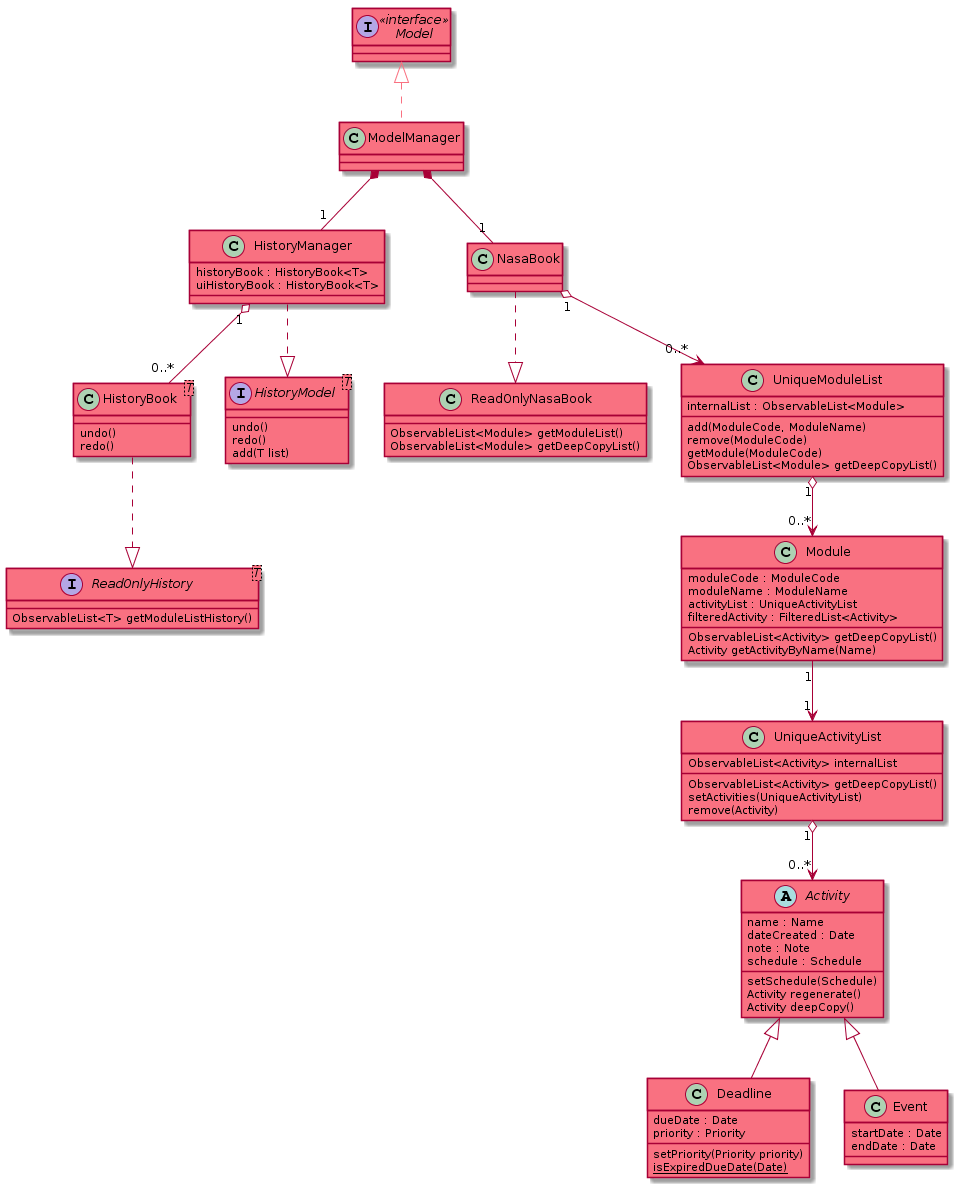

The diagram above was rendered by PlantUML. Its source (embedded in the PNG):
@startuml


interface Model <<interface>> #F97181

class HistoryBook<T> #F97181 {
	undo()
	redo()
}

class HistoryManager #F97181  {
	historyBook : HistoryBook<T>
	uiHistoryBook : HistoryBook<T>
}

interface HistoryModel<T> #F97181  {
	undo()
	redo()
	add(T list)
}

interface ReadOnlyHistory<T> #F97181  {
	ObservableList<T> getModuleListHistory()
}

Model <|.. ModelManager #F97181

ModelManager *-- "1" HistoryManager
HistoryManager ..|> HistoryModel
HistoryManager "1" o-- "0..*" HistoryBook
HistoryBook ..|> ReadOnlyHistory

class ReadOnlyNasaBook #F97181  {
	ObservableList<Module> getModuleList()
	ObservableList<Module> getDeepCopyList()
}

class UniqueModuleList #F97181  {
	internalList : ObservableList<Module>
	add(ModuleCode, ModuleName)
	remove(ModuleCode)
	getModule(ModuleCode)
	ObservableList<Module> getDeepCopyList()
}

class Module #F97181  {
	moduleCode : ModuleCode
	moduleName : ModuleName
	activityList : UniqueActivityList
	filteredActivity : FilteredList<Activity>

	ObservableList<Activity> getDeepCopyList()
	Activity getActivityByName(Name)
}

class ModelManager #F97181 {

}

class NasaBook #F97181 {

}

ModelManager *-- "1" NasaBook 
NasaBook ..|> ReadOnlyNasaBook
NasaBook "1" o--> "0..*" UniqueModuleList
UniqueModuleList "1" o--> "0..*" Module

class UniqueActivityList #F97181  {
	ObservableList<Activity> internalList
	ObservableList<Activity> getDeepCopyList()
	setActivities(UniqueActivityList)
	remove(Activity)
}

abstract class Activity #F97181  {
	name : Name
	dateCreated : Date
	note : Note
	schedule : Schedule
	setSchedule(Schedule)
	Activity regenerate()
	Activity deepCopy()
}

class Deadline #F97181 extends Activity  {
	dueDate : Date
	priority : Priority
	setPriority(Priority priority)
	{static} isExpiredDueDate(Date)
}
class Event #F97181 extends Activity  {
	startDate : Date
	endDate : Date
}

Module "1" --> "1" UniqueActivityList
UniqueActivityList "1" o--> "0..*" Activity
@enduml